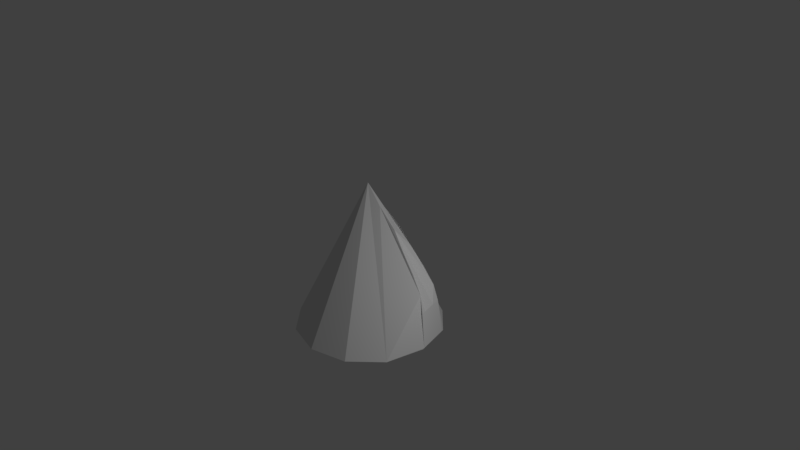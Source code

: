 # Source: CircusTent.blend  (saved by Blender 2.78.0; exported with 4.5.12 LTS)
import bpy
from mathutils import Matrix  # noqa: F401  (used for matrix-valued properties, if any)

bpy.ops.wm.read_factory_settings(use_empty=True)
scene = bpy.context.scene
scene.name = 'Scene'

# ---- collections
col_collection_1 = bpy.data.collections.new('Collection 1'); scene.collection.children.link(col_collection_1)

# ---- world
world_world = bpy.data.worlds.new('World'); scene.world = world_world
world_world.color = (0.05088, 0.05088, 0.05088)
world_world.use_sun_shadow = False
world_world.sun_shadow_jitter_overblur = 0.0
world_world.cycles.sampling_method = 'MANUAL'

# ---- cameras
cam_camera = bpy.data.cameras.new('Camera')
cam_camera.clip_end = 100.0
cam_camera.lens = 35.0
cam_camera.sensor_width = 32.0
cam_camera.sensor_height = 18.0
cam_camera.ortho_scale = 7.314
cam_camera.dof.focus_distance = 0.0
cam_camera.dof.aperture_fstop = 128.0

# ---- lights
light_lamp = bpy.data.lights.new('Lamp', 'POINT')
light_lamp.transmission_factor = 0.0
light_lamp.cutoff_distance = 30.0
light_lamp.energy = 100.0
light_lamp.shadow_buffer_clip_start = 1.001
light_lamp.shadow_soft_size = 0.1
light_lamp.shadow_maximum_resolution = 0.006
light_lamp.use_absolute_resolution = True

# ---- meshes
me_cone = bpy.data.meshes.new('Cone')
me_cone.from_pydata([(0.0, 1.0, -1.0), (0.5, 0.866, -1.0), (0.866, 0.5, -0.9763), (1.0, -4.371e-08, -0.9763), (0.866, -0.5, -1.0), (0.5, -0.866, -1.0), (1.51e-07, -1.0, -1.0), (0.0, 0.0, 1.0), (-0.5, -0.866, -1.0), (-0.866, -0.5, -1.0), (-1.0, -4.649e-07, -1.0), (-0.866, 0.5, -1.0), (-0.5, 0.866, -1.0), (0.6985, 0.2891, 0.0), (0.933, 0.25, -0.9763), (0.7655, 0.03914, 0.0), (0.8571, 0.398, -0.4775), (0.9665, 0.125, -0.9763), (0.9578, 0.02304, -0.4799), (0.4157, 0.1507, 0.5), (0.8995, 0.375, -0.9763), (0.4492, 0.02573, 0.5), (0.9243, 0.148, -0.4791), (0.8907, 0.273, -0.4783), (0.8884, 0.4536, -0.9603), (0.9833, 0.0625, -0.9763), (1.006, 0.01622, -0.9631), (0.5523, 0.2132, 0.25), (0.9163, 0.3125, -0.9763), (0.6025, 0.02573, 0.25), (0.8174, 0.3552, -0.25), (0.9498, 0.1875, -0.9763), (0.9011, 0.0427, -0.25), (0.1981, 0.0625, 0.75), (0.8828, 0.4375, -0.9763), (0.2148, -5.464e-09, 0.75), (0.9556, 0.2037, -0.9619), (0.9388, 0.2662, -0.9615), (0.9075, 0.2105, -0.4787), (0.9891, 0.07871, -0.9627), (0.9724, 0.1412, -0.9623), (0.941, 0.08553, -0.4795), (0.922, 0.3287, -0.9611), (0.9052, 0.3912, -0.9607), (0.8739, 0.3355, -0.4779)], [], [(0, 7, 1), (1, 7, 33, 19, 27, 13, 30, 16, 24, 2), (3, 26, 18, 32, 15, 29, 21, 35, 7, 4), (4, 7, 5), (5, 7, 6), (6, 7, 8), (8, 7, 9), (9, 7, 10), (10, 7, 11), (11, 7, 12), (12, 7, 0), (0, 1, 2, 34, 20, 28, 14, 31, 17, 25, 3, 4, 5, 6, 8, 9, 10, 11, 12), (44, 23, 38, 22, 41, 18, 26, 39, 40, 36, 37, 42, 43, 24, 16), (2, 24, 43, 42, 37, 36, 40, 39, 26, 3, 25, 17, 31, 14, 28, 20, 34), (13, 27, 19, 33, 7, 35, 21, 29, 15, 32, 18, 41, 22, 38, 23, 44, 16, 30)])
_uv = me_cone.uv_layers.new(name='UVMap')
_uv.uv.foreach_set('vector', [0.1511, 0.8743, 0.4988, 0.4922, 0.3941, 0.9999, 0.3941, 0.9999, 0.4988, 0.4922, 0.5133, 0.5257, 0.5368, 0.5735, 0.5543, 0.6202, 0.5766, 0.679, 0.5994, 0.7453, 0.6108, 0.8208, 0.5976, 0.9942, 0.5791, 0.9999, 0.8962, 0.8042, 0.8896, 0.8078, 0.7369, 0.736, 0.6787, 0.6952, 0.6306, 0.6449, 0.5891, 0.5978, 0.5544, 0.5635, 0.523, 0.52, 0.4988, 0.4922, 0.9782, 0.6439, 0.9782, 0.6439, 0.4988, 0.4922, 0.9902, 0.3779, 0.9902, 0.3779, 0.4988, 0.4922, 0.8644, 0.1421, 0.8644, 0.1421, 0.4988, 0.4922, 0.6353, 0.002983, 0.6353, 0.002983, 0.4988, 0.4922, 0.3663, 9.949e-05, 0.3663, 9.949e-05, 0.4988, 0.4922, 0.1326, 0.1352, 0.1326, 0.1352, 0.4988, 0.4922, 9.949e-05, 0.3714, 9.949e-05, 0.3714, 0.4988, 0.4922, 0.006525, 0.6431, 0.006525, 0.6431, 0.4988, 0.4922, 0.1511, 0.8743, 0.0, 0.0, 0.0, 0.0, 0.0, 0.0, 0.0, 0.0, 0.0, 0.0, 0.0, 0.0, 0.0, 0.0, 0.0, 0.0, 0.0, 0.0, 0.0, 0.0, 0.0, 0.0, 0.0, 0.0, 0.0, 0.0, 0.0, 0.0, 0.0, 0.0, 0.0, 0.0, 0.0, 0.0, 0.0, 0.0, 0.0, 0.0, 0.7123, 0.9999, 0.579, 0.9999, 0.4456, 0.9999, 0.3123, 0.9999, 0.179, 0.9999, 0.004705, 0.9976, 9.66e-05, 9.66e-05, 0.1334, 9.685e-05, 0.2668, 9.685e-05, 0.4001, 9.698e-05, 0.5335, 9.673e-05, 0.6668, 9.685e-05, 0.8001, 9.673e-05, 0.9926, -0.002207, 1.009, 0.9953, 0.0, 0.0, 0.0, 0.0, 0.0, 0.0, 0.0, 0.0, 0.0, 0.0, 0.0, 0.0, 0.0, 0.0, 0.0, 0.0, 0.0, 0.0, 0.0, 0.0, 0.0, 0.0, 0.0, 0.0, 0.0, 0.0, 0.0, 0.0, 0.0, 0.0, 0.0, 0.0, 0.0, 0.0, 0.5766, 0.679, 0.5543, 0.6202, 0.5368, 0.5735, 0.5133, 0.5257, 0.4988, 0.4922, 0.523, 0.52, 0.5544, 0.5635, 0.5891, 0.5978, 0.6306, 0.6449, 0.6787, 0.6952, 0.7369, 0.736, 0.7214, 0.7526, 0.689, 0.7779, 0.6726, 0.7902, 0.6557, 0.802, 0.6348, 0.8147, 0.6108, 0.8208, 0.5994, 0.7453])
me_cone.use_remesh_preserve_volume = False
me_cone.use_remesh_preserve_attributes = False
me_cone.use_mirror_vertex_groups = False
me_cone.update()

# ---- objects
ob_cone = bpy.data.objects.new('Cone', me_cone)
ob_lamp = bpy.data.objects.new('Lamp', light_lamp)
ob_camera = bpy.data.objects.new('Camera', cam_camera)

# ---- transforms, parenting, visibility, modifiers, constraints
ob_cone.location = (0.0, 0.0, 0.0)
ob_cone.lineart.crease_threshold = 0.0
ob_lamp.location = (3.534, -0.1341, 1.404)
ob_lamp.rotation_euler = (0.6503, 0.05522, 1.866)
ob_lamp.lock_rotations_4d = False
ob_lamp.empty_display_type = 'ARROWS'
ob_lamp.color = (0.0, 0.0, 0.0, 0.0)
ob_lamp.lineart.crease_threshold = 0.0
ob_camera.location = (7.481, -6.508, 5.344)
ob_camera.rotation_euler = (1.109, 0.0, 0.8149)
ob_camera.lock_rotations_4d = False
ob_camera.empty_display_type = 'ARROWS'
ob_camera.color = (0.0, 0.0, 0.0, 0.0)
ob_camera.display_type = 'WIRE'
ob_camera.lineart.crease_threshold = 0.0

# ---- collection membership
col_collection_1.objects.link(ob_cone)
col_collection_1.objects.link(ob_lamp)
col_collection_1.objects.link(ob_camera)

# ---- scene / render settings (as saved in the file)
scene.camera = ob_camera
scene.frame_start = 1; scene.frame_end = 250; scene.frame_set(1)
scene.render.engine = 'BLENDER_EEVEE_NEXT'
scene.render.resolution_percentage = 50
scene.render.dither_intensity = 0.0
scene.cycles.use_denoising = False
scene.cycles.samples = 128
scene.cycles.sampling_pattern = 'TABULATED_SOBOL'
scene.cycles.light_sampling_threshold = 0.0
scene.cycles.use_adaptive_sampling = False
scene.cycles.use_light_tree = False
scene.cycles.blur_glossy = 0.0
scene.cycles.sample_clamp_indirect = 0.0
scene.view_settings.view_transform = 'Standard'
bpy.context.view_layer.update()
